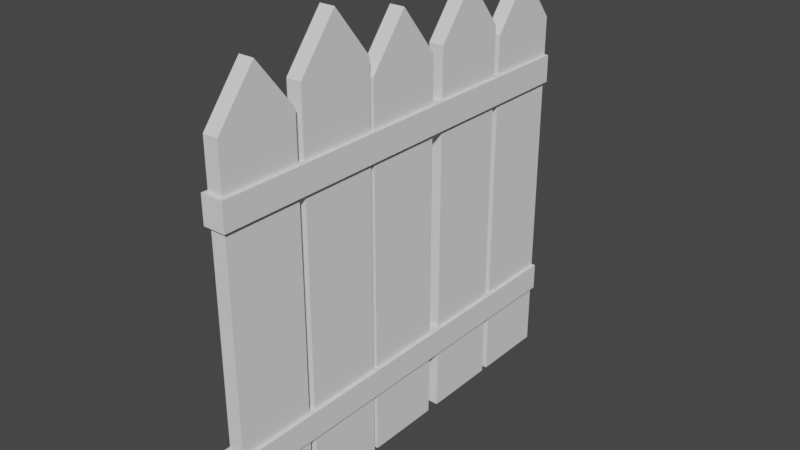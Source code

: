 # Source: Fence_model.blend  (saved by Blender 2.90.8; exported with 4.5.12 LTS)
import bpy
from mathutils import Matrix  # noqa: F401  (used for matrix-valued properties, if any)

bpy.ops.wm.read_factory_settings(use_empty=True)
scene = bpy.context.scene
scene.name = 'Scene'

# ---- collections
col_collection = bpy.data.collections.new('Collection'); scene.collection.children.link(col_collection)

# ---- world
world_world = bpy.data.worlds.new('World'); scene.world = world_world
world_world.use_nodes = True; world_world.node_tree.nodes.clear()
_N = world_world.node_tree.nodes; _L = world_world.node_tree.links
n0 = _N.new('ShaderNodeOutputWorld'); n0.name = 'World Output'; n0.location = (300, 300)
n1 = _N.new('ShaderNodeBackground'); n1.name = 'Background'; n1.location = (10, 300)
n1.inputs[0].default_value = (0.05088, 0.05088, 0.05088, 1.0)
_L.new(n1.outputs[0], n0.inputs[0])
n0.is_active_output = True
world_world.color = (0.05088, 0.05088, 0.05088)
world_world.use_sun_shadow = False
world_world.sun_shadow_jitter_overblur = 0.0

# ---- meshes
me_cube = bpy.data.meshes.new('Cube')
me_cube.from_pydata([(-0.07117, 0.03458, 0.0), (-0.07117, 0.03458, 3.507), (-0.07117, 0.7654, 0.0), (-0.07117, 0.7654, 3.507), (0.07117, 0.03458, 0.0), (0.07117, 0.03458, 3.507), (0.07117, 0.7654, 0.0), (0.07117, 0.7654, 3.507), (-0.07117, 0.4, 0.0), (-0.07117, 0.4, 3.968), (0.07117, 0.4, 0.0), (0.07117, 0.4, 3.968), (-0.07117, 0.83, 0.0), (-0.07117, 0.83, 3.682), (-0.07117, 1.561, 0.0), (-0.07117, 1.561, 3.682), (0.07117, 0.83, 0.0), (0.07117, 0.83, 3.682), (0.07117, 1.561, 0.0), (0.07117, 1.561, 3.682), (-0.07117, 1.195, 0.0), (-0.07117, 1.195, 4.143), (0.07117, 1.195, 0.0), (0.07117, 1.195, 4.143), (-0.07117, 1.602, 0.0), (-0.07117, 1.602, 3.507), (-0.07117, 2.333, 0.0), (-0.07117, 2.333, 3.507), (0.07117, 1.602, 0.0), (0.07117, 1.602, 3.507), (0.07117, 2.333, 0.0), (0.07117, 2.333, 3.507), (-0.07117, 1.967, 0.0), (-0.07117, 1.967, 3.968), (0.07117, 1.967, 0.0), (0.07117, 1.967, 3.968), (-0.07117, 2.46, 0.0), (-0.07117, 2.46, 3.54), (-0.07117, 3.191, 0.0), (-0.07117, 3.191, 3.54), (0.07117, 2.46, 0.0), (0.07117, 2.46, 3.54), (0.07117, 3.191, 0.0), (0.07117, 3.191, 3.54), (-0.07117, 2.826, 0.0), (-0.07117, 2.826, 4.001), (0.07117, 2.826, 0.0), (0.07117, 2.826, 4.001), (-0.07117, 3.258, 0.0), (-0.07117, 3.258, 3.434), (-0.07117, 3.989, 0.0), (-0.07117, 3.989, 3.434), (0.07117, 3.258, 0.0), (0.07117, 3.258, 3.434), (0.07117, 3.989, 0.0), (0.07117, 3.989, 3.434), (-0.07117, 3.623, 0.0), (-0.07117, 3.623, 3.895), (0.07117, 3.623, 0.0), (0.07117, 3.623, 3.895)], [], [(8, 9, 3, 2), (2, 3, 7, 6), (10, 11, 5, 4), (4, 5, 1, 0), (8, 10, 4, 0), (11, 9, 1, 5), (7, 3, 9, 11), (2, 6, 10, 8), (6, 7, 11, 10), (0, 1, 9, 8), (20, 21, 15, 14), (14, 15, 19, 18), (22, 23, 17, 16), (16, 17, 13, 12), (20, 22, 16, 12), (23, 21, 13, 17), (19, 15, 21, 23), (14, 18, 22, 20), (18, 19, 23, 22), (12, 13, 21, 20), (32, 33, 27, 26), (26, 27, 31, 30), (34, 35, 29, 28), (28, 29, 25, 24), (32, 34, 28, 24), (35, 33, 25, 29), (31, 27, 33, 35), (26, 30, 34, 32), (30, 31, 35, 34), (24, 25, 33, 32), (44, 45, 39, 38), (38, 39, 43, 42), (46, 47, 41, 40), (40, 41, 37, 36), (44, 46, 40, 36), (47, 45, 37, 41), (43, 39, 45, 47), (38, 42, 46, 44), (42, 43, 47, 46), (36, 37, 45, 44), (56, 57, 51, 50), (50, 51, 55, 54), (58, 59, 53, 52), (52, 53, 49, 48), (56, 58, 52, 48), (59, 57, 49, 53), (55, 51, 57, 59), (50, 54, 58, 56), (54, 55, 59, 58), (48, 49, 57, 56)])
_uv = me_cube.uv_layers.new(name='UVMap')
_uv.uv.foreach_set('vector', [0.375, 0.125, 0.625, 0.125, 0.625, 0.25, 0.375, 0.25, 0.375, 0.25, 0.625, 0.25, 0.625, 0.5, 0.375, 0.5, 0.375, 0.625, 0.625, 0.625, 0.625, 0.75, 0.375, 0.75, 0.375, 0.75, 0.625, 0.75, 0.625, 1.0, 0.375, 1.0, 0.125, 0.625, 0.375, 0.625, 0.375, 0.75, 0.125, 0.75, 0.625, 0.625, 0.875, 0.625, 0.875, 0.75, 0.625, 0.75, 0.625, 0.5, 0.875, 0.5, 0.875, 0.625, 0.625, 0.625, 0.125, 0.5, 0.375, 0.5, 0.375, 0.625, 0.125, 0.625, 0.375, 0.5, 0.625, 0.5, 0.625, 0.625, 0.375, 0.625, 0.375, 0.0, 0.625, 0.0, 0.625, 0.125, 0.375, 0.125, 0.375, 0.125, 0.625, 0.125, 0.625, 0.25, 0.375, 0.25, 0.375, 0.25, 0.625, 0.25, 0.625, 0.5, 0.375, 0.5, 0.375, 0.625, 0.625, 0.625, 0.625, 0.75, 0.375, 0.75, 0.375, 0.75, 0.625, 0.75, 0.625, 1.0, 0.375, 1.0, 0.125, 0.625, 0.375, 0.625, 0.375, 0.75, 0.125, 0.75, 0.625, 0.625, 0.875, 0.625, 0.875, 0.75, 0.625, 0.75, 0.625, 0.5, 0.875, 0.5, 0.875, 0.625, 0.625, 0.625, 0.125, 0.5, 0.375, 0.5, 0.375, 0.625, 0.125, 0.625, 0.375, 0.5, 0.625, 0.5, 0.625, 0.625, 0.375, 0.625, 0.375, 0.0, 0.625, 0.0, 0.625, 0.125, 0.375, 0.125, 0.375, 0.125, 0.625, 0.125, 0.625, 0.25, 0.375, 0.25, 0.375, 0.25, 0.625, 0.25, 0.625, 0.5, 0.375, 0.5, 0.375, 0.625, 0.625, 0.625, 0.625, 0.75, 0.375, 0.75, 0.375, 0.75, 0.625, 0.75, 0.625, 1.0, 0.375, 1.0, 0.125, 0.625, 0.375, 0.625, 0.375, 0.75, 0.125, 0.75, 0.625, 0.625, 0.875, 0.625, 0.875, 0.75, 0.625, 0.75, 0.625, 0.5, 0.875, 0.5, 0.875, 0.625, 0.625, 0.625, 0.125, 0.5, 0.375, 0.5, 0.375, 0.625, 0.125, 0.625, 0.375, 0.5, 0.625, 0.5, 0.625, 0.625, 0.375, 0.625, 0.375, 0.0, 0.625, 0.0, 0.625, 0.125, 0.375, 0.125, 0.375, 0.125, 0.625, 0.125, 0.625, 0.25, 0.375, 0.25, 0.375, 0.25, 0.625, 0.25, 0.625, 0.5, 0.375, 0.5, 0.375, 0.625, 0.625, 0.625, 0.625, 0.75, 0.375, 0.75, 0.375, 0.75, 0.625, 0.75, 0.625, 1.0, 0.375, 1.0, 0.125, 0.625, 0.375, 0.625, 0.375, 0.75, 0.125, 0.75, 0.625, 0.625, 0.875, 0.625, 0.875, 0.75, 0.625, 0.75, 0.625, 0.5, 0.875, 0.5, 0.875, 0.625, 0.625, 0.625, 0.125, 0.5, 0.375, 0.5, 0.375, 0.625, 0.125, 0.625, 0.375, 0.5, 0.625, 0.5, 0.625, 0.625, 0.375, 0.625, 0.375, 0.0, 0.625, 0.0, 0.625, 0.125, 0.375, 0.125, 0.375, 0.125, 0.625, 0.125, 0.625, 0.25, 0.375, 0.25, 0.375, 0.25, 0.625, 0.25, 0.625, 0.5, 0.375, 0.5, 0.375, 0.625, 0.625, 0.625, 0.625, 0.75, 0.375, 0.75, 0.375, 0.75, 0.625, 0.75, 0.625, 1.0, 0.375, 1.0, 0.125, 0.625, 0.375, 0.625, 0.375, 0.75, 0.125, 0.75, 0.625, 0.625, 0.875, 0.625, 0.875, 0.75, 0.625, 0.75, 0.625, 0.5, 0.875, 0.5, 0.875, 0.625, 0.625, 0.625, 0.125, 0.5, 0.375, 0.5, 0.375, 0.625, 0.125, 0.625, 0.375, 0.5, 0.625, 0.5, 0.625, 0.625, 0.375, 0.625, 0.375, 0.0, 0.625, 0.0, 0.625, 0.125, 0.375, 0.125])
me_cube.use_remesh_fix_poles = True
me_cube.use_remesh_preserve_attributes = False
me_cube.use_mirror_vertex_groups = False
me_cube.update()
me_cube_003 = bpy.data.meshes.new('Cube.003')
me_cube_003.from_pydata([(-0.1047, 0.0, 0.6061), (-0.1047, 0.0, 0.864), (-0.1047, 4.0, 0.6061), (-0.1047, 4.0, 0.864), (0.1047, 0.0, 0.6061), (0.1047, 0.0, 0.864), (0.1047, 4.0, 0.6061), (0.1047, 4.0, 0.864), (-0.1047, 0.0, 2.815), (-0.1047, 0.0, 3.073), (-0.1047, 4.0, 2.815), (-0.1047, 4.0, 3.073), (0.1047, 0.0, 2.815), (0.1047, 0.0, 3.073), (0.1047, 4.0, 2.815), (0.1047, 4.0, 3.073)], [], [(0, 1, 3, 2), (2, 3, 7, 6), (6, 7, 5, 4), (4, 5, 1, 0), (2, 6, 4, 0), (7, 3, 1, 5), (8, 9, 11, 10), (10, 11, 15, 14), (14, 15, 13, 12), (12, 13, 9, 8), (10, 14, 12, 8), (15, 11, 9, 13)])
_uv = me_cube_003.uv_layers.new(name='UVMap')
_uv.uv.foreach_set('vector', [0.375, 0.0, 0.625, 0.0, 0.625, 0.25, 0.375, 0.25, 0.375, 0.25, 0.625, 0.25, 0.625, 0.5, 0.375, 0.5, 0.375, 0.5, 0.625, 0.5, 0.625, 0.75, 0.375, 0.75, 0.375, 0.75, 0.625, 0.75, 0.625, 1.0, 0.375, 1.0, 0.125, 0.5, 0.375, 0.5, 0.375, 0.75, 0.125, 0.75, 0.625, 0.5, 0.875, 0.5, 0.875, 0.75, 0.625, 0.75, 0.375, 0.0, 0.625, 0.0, 0.625, 0.25, 0.375, 0.25, 0.375, 0.25, 0.625, 0.25, 0.625, 0.5, 0.375, 0.5, 0.375, 0.5, 0.625, 0.5, 0.625, 0.75, 0.375, 0.75, 0.375, 0.75, 0.625, 0.75, 0.625, 1.0, 0.375, 1.0, 0.125, 0.5, 0.375, 0.5, 0.375, 0.75, 0.125, 0.75, 0.625, 0.5, 0.875, 0.5, 0.875, 0.75, 0.625, 0.75])
me_cube_003.use_remesh_fix_poles = True
me_cube_003.use_remesh_preserve_attributes = False
me_cube_003.use_mirror_vertex_groups = False
me_cube_003.update()

# ---- objects
ob_fence = bpy.data.objects.new('Fence', me_cube)
ob_lumber = bpy.data.objects.new('Lumber', me_cube_003)

# ---- transforms, parenting, visibility, modifiers, constraints
ob_fence.location = (0.0, 0.0, 0.0)
ob_fence.lineart.crease_threshold = 0.0
ob_lumber.parent = ob_fence
ob_lumber.location = (0.0, 0.0, 0.0)
ob_lumber.lineart.crease_threshold = 0.0

# ---- collection membership
col_collection.objects.link(ob_fence)
col_collection.objects.link(ob_lumber)

# ---- scene / render settings (as saved in the file)
scene.frame_start = 1; scene.frame_end = 250; scene.frame_set(1)
scene.render.engine = 'BLENDER_EEVEE_NEXT'
scene.cycles.use_denoising = False
scene.cycles.samples = 128
scene.cycles.sampling_pattern = 'TABULATED_SOBOL'
scene.cycles.use_adaptive_sampling = False
scene.cycles.use_light_tree = False
scene.view_settings.view_transform = 'Filmic'
bpy.context.view_layer.update()

# ---- added for rendering (the .blend has no active camera and no usable light): camera, sun
cam_auto = bpy.data.cameras.new('AutoCamera')
cam_auto.lens = 50.0
cam_auto.sensor_width = 36.0
cam_auto.clip_end = 1000.0
ob_auto_camera = bpy.data.objects.new('AutoCamera', cam_auto)
scene.collection.objects.link(ob_auto_camera)
ob_auto_camera.location = (5.33176, -4.39812, 6.33691)
ob_auto_camera.rotation_euler = (1.09748, -7.21219e-08, 0.694738)
scene.camera = ob_auto_camera
light_auto_sun = bpy.data.lights.new('AutoSun', 'SUN')
light_auto_sun.energy = 3.0
light_auto_sun.angle = 0.0523599
ob_auto_sun = bpy.data.objects.new('AutoSun', light_auto_sun)
scene.collection.objects.link(ob_auto_sun)
ob_auto_sun.rotation_euler = (0.872665, 0.174533, 0.523599)
bpy.context.view_layer.update()
